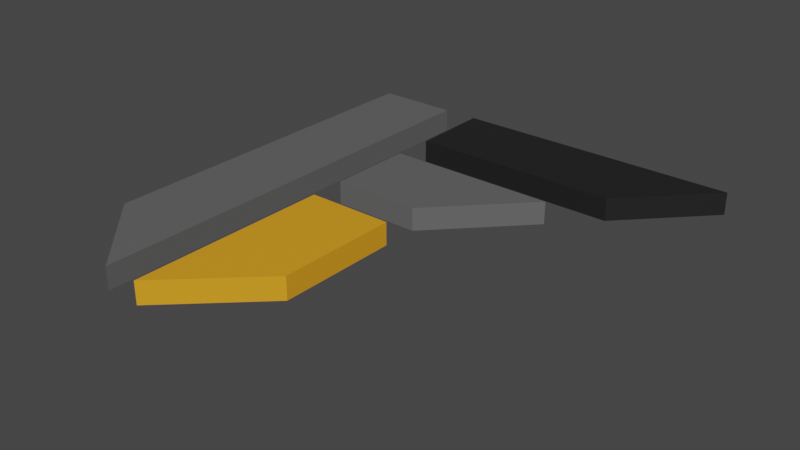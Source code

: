 # Source: FirebladeLogo.blend  (saved by Blender 2.82.7; exported with 4.5.12 LTS)
import bpy
from mathutils import Matrix  # noqa: F401  (used for matrix-valued properties, if any)

bpy.ops.wm.read_factory_settings(use_empty=True)
scene = bpy.context.scene
scene.name = 'Scene'

# ---- materials (node trees are filled in below, after node groups)
mat_frb_orange = bpy.data.materials.new('FRB_Orange')
mat_frb_orange.use_transparent_shadow = False
mat_frb_grey = bpy.data.materials.new('FRB_Grey')
mat_frb_grey.use_transparent_shadow = False
mat_frb_anthrazit = bpy.data.materials.new('FRB_Anthrazit')
mat_frb_anthrazit.use_transparent_shadow = False

# ---- material node trees
mat_frb_orange.use_nodes = True; mat_frb_orange.node_tree.nodes.clear()
_N = mat_frb_orange.node_tree.nodes; _L = mat_frb_orange.node_tree.links
n0 = _N.new('ShaderNodeOutputMaterial'); n0.name = 'Material Output'; n0.location = (300, 300)
n1 = _N.new('ShaderNodeBsdfPrincipled'); n1.name = 'Principled BSDF'; n1.location = (10, 300)
n1.distribution = 'GGX'
n1.subsurface_method = 'BURLEY'
n1.inputs[0].default_value = (0.9131, 0.3813, 0.01681, 1.0)
n1.inputs[1].default_value = 0.1
n1.inputs[3].default_value = 1.45
n1.inputs[27].default_value = (0.0, 0.0, 0.0, 1.0)
n1.inputs[28].default_value = 1.0
_L.new(n1.outputs[0], n0.inputs[0])
n0.is_active_output = True
mat_frb_grey.use_nodes = True; mat_frb_grey.node_tree.nodes.clear()
_N = mat_frb_grey.node_tree.nodes; _L = mat_frb_grey.node_tree.links
n0 = _N.new('ShaderNodeOutputMaterial'); n0.name = 'Material Output'; n0.location = (300, 300)
n1 = _N.new('ShaderNodeBsdfPrincipled'); n1.name = 'Principled BSDF'; n1.location = (10, 300)
n1.distribution = 'GGX'
n1.subsurface_method = 'BURLEY'
n1.inputs[0].default_value = (0.1329, 0.1329, 0.1329, 1.0)
n1.inputs[1].default_value = 0.1
n1.inputs[3].default_value = 1.45
n1.inputs[27].default_value = (0.0, 0.0, 0.0, 1.0)
n1.inputs[28].default_value = 1.0
_L.new(n1.outputs[0], n0.inputs[0])
n0.is_active_output = True
mat_frb_anthrazit.use_nodes = True; mat_frb_anthrazit.node_tree.nodes.clear()
_N = mat_frb_anthrazit.node_tree.nodes; _L = mat_frb_anthrazit.node_tree.links
n0 = _N.new('ShaderNodeOutputMaterial'); n0.name = 'Material Output'; n0.location = (300, 300)
n1 = _N.new('ShaderNodeBsdfPrincipled'); n1.name = 'Principled BSDF'; n1.location = (10, 300)
n1.distribution = 'GGX'
n1.subsurface_method = 'BURLEY'
n1.inputs[0].default_value = (0.016, 0.016, 0.016, 1.0)
n1.inputs[1].default_value = 0.1
n1.inputs[3].default_value = 1.45
n1.inputs[27].default_value = (0.0, 0.0, 0.0, 1.0)
n1.inputs[28].default_value = 1.0
_L.new(n1.outputs[0], n0.inputs[0])
n0.is_active_output = True

# ---- world
world_world = bpy.data.worlds.new('World'); scene.world = world_world
world_world.use_nodes = True; world_world.node_tree.nodes.clear()
_N = world_world.node_tree.nodes; _L = world_world.node_tree.links
n0 = _N.new('ShaderNodeOutputWorld'); n0.name = 'World Output'; n0.location = (300, 300)
n1 = _N.new('ShaderNodeBackground'); n1.name = 'Background'; n1.location = (10, 300)
n1.inputs[0].default_value = (0.05088, 0.05088, 0.05088, 1.0)
_L.new(n1.outputs[0], n0.inputs[0])
n0.is_active_output = True
world_world.color = (0.05088, 0.05088, 0.05088)
world_world.use_sun_shadow = False
world_world.sun_shadow_jitter_overblur = 0.0

# ---- meshes
me_plane_001 = bpy.data.meshes.new('Plane.001')
me_plane_001.from_pydata([(-0.2205, -0.1211, 0.0), (0.1211, -0.1211, 0.0), (0.1211, -0.6054, 0.0), (-0.222, -0.9283, 0.0), (-0.2205, -0.1211, 0.08979), (0.1211, -0.1211, 0.08979), (0.1211, -0.6054, 0.08979), (-0.222, -0.9283, 0.08979)], [], [(1, 2, 3, 0), (5, 4, 7, 6), (1, 0, 4, 5), (2, 1, 5, 6), (3, 2, 6, 7), (0, 3, 7, 4)])
_uv = me_plane_001.uv_layers.new(name='UVMap')
_uv.uv.foreach_set('vector', [0.5577, 0.4343, 0.56, 0.1999, 0.3908, 0.03222, 0.3869, 0.432, 0.5577, 0.4343, 0.3869, 0.432, 0.3908, 0.03222, 0.56, 0.1999, 0.5577, 0.4343, 0.3869, 0.432, 0.3869, 0.432, 0.5577, 0.4343, 0.56, 0.1999, 0.5577, 0.4343, 0.5577, 0.4343, 0.56, 0.1999, 0.3908, 0.03222, 0.56, 0.1999, 0.56, 0.1999, 0.3908, 0.03222, 0.3869, 0.432, 0.3908, 0.03222, 0.3908, 0.03222, 0.3869, 0.432])
_ca = me_plane_001.color_attributes.new('Col', 'BYTE_COLOR', 'CORNER')
_ca.data.foreach_set('color', [1.0, 1.0, 1.0, 1.0, 1.0, 1.0, 1.0, 1.0, 1.0, 1.0, 1.0, 1.0, 1.0, 1.0, 1.0, 1.0, 1.0, 1.0, 1.0, 1.0, 1.0, 1.0, 1.0, 1.0, 1.0, 1.0, 1.0, 1.0, 1.0, 1.0, 1.0, 1.0, 1.0, 1.0, 1.0, 1.0, 1.0, 1.0, 1.0, 1.0, 1.0, 1.0, 1.0, 1.0, 1.0, 1.0, 1.0, 1.0, 1.0, 1.0, 1.0, 1.0, 1.0, 1.0, 1.0, 1.0, 1.0, 1.0, 1.0, 1.0, 1.0, 1.0, 1.0, 1.0, 1.0, 1.0, 1.0, 1.0, 1.0, 1.0, 1.0, 1.0, 1.0, 1.0, 1.0, 1.0, 1.0, 1.0, 1.0, 1.0, 1.0, 1.0, 1.0, 1.0, 1.0, 1.0, 1.0, 1.0, 1.0, 1.0, 1.0, 1.0, 1.0, 1.0, 1.0, 1.0])
me_plane_001.materials.append(mat_frb_orange)
me_plane_001.use_remesh_fix_poles = True
me_plane_001.use_remesh_preserve_attributes = False
me_plane_001.use_mirror_vertex_groups = False
me_plane_001.update()
me_plane_002 = bpy.data.meshes.new('Plane.002')
me_plane_002.from_pydata([(-0.2223, 0.3632, 0.0), (0.452, 0.3632, 0.0), (0.1209, 0.02018, 0.0), (-0.223, 0.02018, 0.0), (-0.2223, 0.3632, 0.08979), (0.452, 0.3632, 0.08979), (0.1209, 0.02018, 0.08979), (-0.223, 0.02018, 0.08979)], [], [(0, 1, 2, 3), (4, 7, 6, 5), (1, 0, 4, 5), (2, 1, 5, 6), (3, 2, 6, 7), (0, 3, 7, 4)])
_uv = me_plane_002.uv_layers.new(name='UVMap')
_uv.uv.foreach_set('vector', [0.3881, 0.6848, 0.726, 0.6854, 0.5604, 0.5134, 0.3878, 0.5137, 0.3881, 0.6848, 0.3878, 0.5137, 0.5604, 0.5134, 0.726, 0.6854, 0.726, 0.6854, 0.3881, 0.6848, 0.3881, 0.6848, 0.726, 0.6854, 0.5604, 0.5134, 0.726, 0.6854, 0.726, 0.6854, 0.5604, 0.5134, 0.3878, 0.5137, 0.5604, 0.5134, 0.5604, 0.5134, 0.3878, 0.5137, 0.3881, 0.6848, 0.3878, 0.5137, 0.3878, 0.5137, 0.3881, 0.6848])
_ca = me_plane_002.color_attributes.new('Col', 'BYTE_COLOR', 'CORNER')
_ca.data.foreach_set('color', [1.0, 1.0, 1.0, 1.0, 1.0, 1.0, 1.0, 1.0, 1.0, 1.0, 1.0, 1.0, 1.0, 1.0, 1.0, 1.0, 1.0, 1.0, 1.0, 1.0, 1.0, 1.0, 1.0, 1.0, 1.0, 1.0, 1.0, 1.0, 1.0, 1.0, 1.0, 1.0, 1.0, 1.0, 1.0, 1.0, 1.0, 1.0, 1.0, 1.0, 1.0, 1.0, 1.0, 1.0, 1.0, 1.0, 1.0, 1.0, 1.0, 1.0, 1.0, 1.0, 1.0, 1.0, 1.0, 1.0, 1.0, 1.0, 1.0, 1.0, 1.0, 1.0, 1.0, 1.0, 1.0, 1.0, 1.0, 1.0, 1.0, 1.0, 1.0, 1.0, 1.0, 1.0, 1.0, 1.0, 1.0, 1.0, 1.0, 1.0, 1.0, 1.0, 1.0, 1.0, 1.0, 1.0, 1.0, 1.0, 1.0, 1.0, 1.0, 1.0, 1.0, 1.0, 1.0, 1.0])
me_plane_002.materials.append(mat_frb_grey)
me_plane_002.use_remesh_fix_poles = True
me_plane_002.use_remesh_preserve_attributes = False
me_plane_002.use_mirror_vertex_groups = False
me_plane_002.update()
me_plane_003 = bpy.data.meshes.new('Plane.003')
me_plane_003.from_pydata([(-0.223, 0.8476, 0.0), (-0.221, 0.5247, 0.0), (0.9168, 0.8476, 0.0), (0.6058, 0.5247, 0.0), (-0.223, 0.8476, 0.08979), (-0.221, 0.5247, 0.08979), (0.9168, 0.8476, 0.08979), (0.6058, 0.5247, 0.08979)], [], [(0, 2, 3, 1), (4, 5, 7, 6), (3, 7, 5, 1), (0, 4, 6, 2), (1, 5, 4, 0), (2, 6, 7, 3)])
_uv = me_plane_003.uv_layers.new(name='UVMap')
_uv.uv.foreach_set('vector', [0.0, 0.0, 0.0, 0.0, 0.0, 0.0, 0.0, 0.0, 0.0, 0.0, 0.0, 0.0, 0.0, 0.0, 0.0, 0.0, 0.0, 0.0, 0.0, 0.0, 0.0, 0.0, 0.0, 0.0, 0.0, 0.0, 0.0, 0.0, 0.0, 0.0, 0.0, 0.0, 0.0, 0.0, 0.0, 0.0, 0.0, 0.0, 0.0, 0.0, 0.0, 0.0, 0.0, 0.0, 0.0, 0.0, 0.0, 0.0])
_ca = me_plane_003.color_attributes.new('Col', 'BYTE_COLOR', 'CORNER')
_ca.data.foreach_set('color', [1.0, 1.0, 1.0, 1.0, 1.0, 1.0, 1.0, 1.0, 1.0, 1.0, 1.0, 1.0, 1.0, 1.0, 1.0, 1.0, 1.0, 1.0, 1.0, 1.0, 1.0, 1.0, 1.0, 1.0, 1.0, 1.0, 1.0, 1.0, 1.0, 1.0, 1.0, 1.0, 1.0, 1.0, 1.0, 1.0, 1.0, 1.0, 1.0, 1.0, 1.0, 1.0, 1.0, 1.0, 1.0, 1.0, 1.0, 1.0, 1.0, 1.0, 1.0, 1.0, 1.0, 1.0, 1.0, 1.0, 1.0, 1.0, 1.0, 1.0, 1.0, 1.0, 1.0, 1.0, 1.0, 1.0, 1.0, 1.0, 1.0, 1.0, 1.0, 1.0, 1.0, 1.0, 1.0, 1.0, 1.0, 1.0, 1.0, 1.0, 1.0, 1.0, 1.0, 1.0, 1.0, 1.0, 1.0, 1.0, 1.0, 1.0, 1.0, 1.0, 1.0, 1.0, 1.0, 1.0])
me_plane_003.materials.append(mat_frb_anthrazit)
me_plane_003.use_remesh_fix_poles = True
me_plane_003.use_remesh_preserve_attributes = False
me_plane_003.use_mirror_vertex_groups = False
me_plane_003.update()
me_plane_004 = bpy.data.meshes.new('Plane.004')
me_plane_004.from_pydata([(-0.6868, 0.8476, 0.0), (-0.3625, 0.8476, 0.0), (-0.364, -0.9283, 0.0), (-0.6854, -0.6054, 0.0), (-0.6868, 0.8476, 0.08979), (-0.3625, 0.8476, 0.08979), (-0.364, -0.9283, 0.08979), (-0.6854, -0.6054, 0.08979)], [], [(1, 2, 3, 0), (5, 4, 7, 6), (2, 6, 7, 3), (0, 4, 5, 1), (1, 5, 6, 2), (3, 7, 4, 0)])
_uv = me_plane_004.uv_layers.new(name='UVMap')
_uv.uv.foreach_set('vector', [0.0, 0.0, 0.0, 0.0, 0.0, 0.0, 0.0, 0.0, 0.0, 0.0, 0.0, 0.0, 0.0, 0.0, 0.0, 0.0, 0.0, 0.0, 0.0, 0.0, 0.0, 0.0, 0.0, 0.0, 0.0, 0.0, 0.0, 0.0, 0.0, 0.0, 0.0, 0.0, 0.0, 0.0, 0.0, 0.0, 0.0, 0.0, 0.0, 0.0, 0.0, 0.0, 0.0, 0.0, 0.0, 0.0, 0.0, 0.0])
_ca = me_plane_004.color_attributes.new('Col', 'BYTE_COLOR', 'CORNER')
_ca.data.foreach_set('color', [1.0, 1.0, 1.0, 1.0, 1.0, 1.0, 1.0, 1.0, 1.0, 1.0, 1.0, 1.0, 1.0, 1.0, 1.0, 1.0, 1.0, 1.0, 1.0, 1.0, 1.0, 1.0, 1.0, 1.0, 1.0, 1.0, 1.0, 1.0, 1.0, 1.0, 1.0, 1.0, 1.0, 1.0, 1.0, 1.0, 1.0, 1.0, 1.0, 1.0, 1.0, 1.0, 1.0, 1.0, 1.0, 1.0, 1.0, 1.0, 1.0, 1.0, 1.0, 1.0, 1.0, 1.0, 1.0, 1.0, 1.0, 1.0, 1.0, 1.0, 1.0, 1.0, 1.0, 1.0, 1.0, 1.0, 1.0, 1.0, 1.0, 1.0, 1.0, 1.0, 1.0, 1.0, 1.0, 1.0, 1.0, 1.0, 1.0, 1.0, 1.0, 1.0, 1.0, 1.0, 1.0, 1.0, 1.0, 1.0, 1.0, 1.0, 1.0, 1.0, 1.0, 1.0, 1.0, 1.0])
me_plane_004.materials.append(mat_frb_grey)
me_plane_004.use_remesh_fix_poles = True
me_plane_004.use_remesh_preserve_attributes = False
me_plane_004.use_mirror_vertex_groups = False
me_plane_004.update()

# ---- objects
ob_frb_orange = bpy.data.objects.new('FRB_Orange', me_plane_001)
ob_frb_grey_001 = bpy.data.objects.new('FRB_Grey.001', me_plane_002)
ob_frb_anthrazit = bpy.data.objects.new('FRB_Anthrazit', me_plane_003)
ob_frb_grey_002 = bpy.data.objects.new('FRB_Grey.002', me_plane_004)

# ---- transforms, parenting, visibility, modifiers, constraints
ob_frb_orange.location = (0.0, 0.0, 0.0)
ob_frb_orange.scale = (0.4955, 0.4955, 0.4955)
ob_frb_orange.lineart.crease_threshold = 0.0
ob_frb_grey_001.location = (0.0, 0.0, 0.0)
ob_frb_grey_001.scale = (0.4955, 0.4955, 0.4955)
ob_frb_grey_001.lineart.crease_threshold = 0.0
ob_frb_anthrazit.location = (0.0, 0.0, 0.0)
ob_frb_anthrazit.scale = (0.4955, 0.4955, 0.4955)
ob_frb_anthrazit.lineart.crease_threshold = 0.0
ob_frb_grey_002.location = (0.0, 0.0, 0.0)
ob_frb_grey_002.scale = (0.4955, 0.4955, 0.4955)
ob_frb_grey_002.lineart.crease_threshold = 0.0

# ---- collection membership
scene.collection.objects.link(ob_frb_orange)
scene.collection.objects.link(ob_frb_grey_001)
scene.collection.objects.link(ob_frb_anthrazit)
scene.collection.objects.link(ob_frb_grey_002)

# ---- scene / render settings (as saved in the file)
scene.frame_start = 1; scene.frame_end = 250; scene.frame_set(1)
scene.render.engine = 'BLENDER_EEVEE_NEXT'
scene.cycles.use_denoising = False
scene.cycles.samples = 128
scene.cycles.sampling_pattern = 'TABULATED_SOBOL'
scene.cycles.use_adaptive_sampling = False
scene.cycles.use_light_tree = False
scene.view_settings.view_transform = 'Filmic'
bpy.context.view_layer.update()

# ---- added for rendering (the .blend has no active camera and no usable light): camera, sun
cam_auto = bpy.data.cameras.new('AutoCamera')
cam_auto.lens = 50.0
cam_auto.sensor_width = 36.0
cam_auto.clip_end = 1000.0
ob_auto_camera = bpy.data.objects.new('AutoCamera', cam_auto)
scene.collection.objects.link(ob_auto_camera)
ob_auto_camera.location = (1.15478, -1.33737, 0.900495)
ob_auto_camera.rotation_euler = (1.09748, -7.21219e-08, 0.694738)
scene.camera = ob_auto_camera
light_auto_sun = bpy.data.lights.new('AutoSun', 'SUN')
light_auto_sun.energy = 3.0
light_auto_sun.angle = 0.0523599
ob_auto_sun = bpy.data.objects.new('AutoSun', light_auto_sun)
scene.collection.objects.link(ob_auto_sun)
ob_auto_sun.rotation_euler = (0.872665, 0.174533, 0.523599)
bpy.context.view_layer.update()
